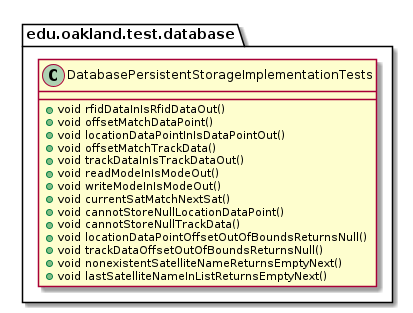

The diagram above was rendered by PlantUML. Its source (embedded in the PNG):
@startuml DatabasePersistentStorageImplementationTests

package edu.oakland.test.database {
    class DatabasePersistentStorageImplementationTests {
        + void rfidDataInIsRfidDataOut()
        + void offsetMatchDataPoint()
        + void locationDataPointInIsDataPointOut()
        + void offsetMatchTrackData()
        + void trackDataInIsTrackDataOut()
        + void readModeInIsModeOut()
        + void writeModeInIsModeOut()
        + void currentSatMatchNextSat()
        + void cannotStoreNullLocationDataPoint()
        + void cannotStoreNullTrackData()
        + void locationDataPointOffsetOutOfBoundsReturnsNull()
        + void trackDataOffsetOutOfBoundsReturnsNull()
        + void nonexistentSatelliteNameReturnsEmptyNext()
        + void lastSatelliteNameInListReturnsEmptyNext()
    }
}

@enduml